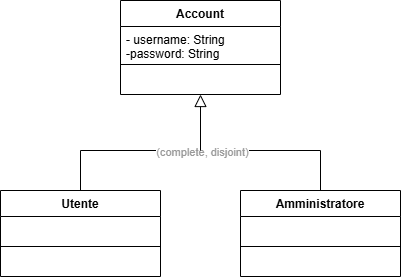

The diagram above was exported from draw.io. Its source (the exported page's mxGraphModel, read from the mxfile embedded in the PNG):
<mxGraphModel dx="1090" dy="671" grid="1" gridSize="10" guides="1" tooltips="1" connect="1" arrows="1" fold="1" page="1" pageScale="1" pageWidth="827" pageHeight="1169" math="0" shadow="0">
  <root>
    <mxCell id="0" />
    <mxCell id="1" parent="0" />
    <mxCell id="nngx8NRhHeNCE_yF9iC6-10" edge="1" parent="1" source="nngx8NRhHeNCE_yF9iC6-1" style="edgeStyle=orthogonalEdgeStyle;rounded=0;orthogonalLoop=1;jettySize=auto;html=1;exitX=0.5;exitY=0;exitDx=0;exitDy=0;entryX=0.5;entryY=0;entryDx=0;entryDy=0;endArrow=none;endFill=0;" target="nngx8NRhHeNCE_yF9iC6-5">
      <mxGeometry relative="1" as="geometry">
        <Array as="points">
          <mxPoint x="280" y="280" />
          <mxPoint x="520" y="280" />
        </Array>
      </mxGeometry>
    </mxCell>
    <mxCell id="nngx8NRhHeNCE_yF9iC6-11" connectable="0" parent="nngx8NRhHeNCE_yF9iC6-10" style="edgeLabel;html=1;align=center;verticalAlign=middle;resizable=0;points=[];" value="&lt;font style=&quot;color: rgb(153, 153, 153);&quot;&gt;(complete, disjoint)&lt;/font&gt;" vertex="1">
      <mxGeometry relative="1" x="0.0063" y="-1" as="geometry">
        <mxPoint as="offset" />
      </mxGeometry>
    </mxCell>
    <mxCell id="nngx8NRhHeNCE_yF9iC6-1" parent="1" style="swimlane;fontStyle=1;align=center;verticalAlign=top;childLayout=stackLayout;horizontal=1;startSize=26;horizontalStack=0;resizeParent=1;resizeParentMax=0;resizeLast=0;collapsible=1;marginBottom=0;whiteSpace=wrap;html=1;" value="Utente" vertex="1">
      <mxGeometry height="86" width="160" x="200" y="320" as="geometry" />
    </mxCell>
    <mxCell id="nngx8NRhHeNCE_yF9iC6-2" parent="nngx8NRhHeNCE_yF9iC6-1" style="text;strokeColor=none;fillColor=none;align=left;verticalAlign=top;spacingLeft=4;spacingRight=4;overflow=hidden;rotatable=0;points=[[0,0.5],[1,0.5]];portConstraint=eastwest;whiteSpace=wrap;html=1;" value="&lt;br&gt;&lt;div&gt;&lt;br&gt;&lt;/div&gt;" vertex="1">
      <mxGeometry height="26" width="160" y="26" as="geometry" />
    </mxCell>
    <mxCell id="nngx8NRhHeNCE_yF9iC6-3" parent="nngx8NRhHeNCE_yF9iC6-1" style="line;strokeWidth=1;fillColor=none;align=left;verticalAlign=middle;spacingTop=-1;spacingLeft=3;spacingRight=3;rotatable=0;labelPosition=right;points=[];portConstraint=eastwest;strokeColor=inherit;" value="" vertex="1">
      <mxGeometry height="8" width="160" y="52" as="geometry" />
    </mxCell>
    <mxCell id="nngx8NRhHeNCE_yF9iC6-4" parent="nngx8NRhHeNCE_yF9iC6-1" style="text;strokeColor=none;fillColor=none;align=left;verticalAlign=top;spacingLeft=4;spacingRight=4;overflow=hidden;rotatable=0;points=[[0,0.5],[1,0.5]];portConstraint=eastwest;whiteSpace=wrap;html=1;" value="&lt;br&gt;&lt;div&gt;&lt;br&gt;&lt;/div&gt;" vertex="1">
      <mxGeometry height="26" width="160" y="60" as="geometry" />
    </mxCell>
    <mxCell id="nngx8NRhHeNCE_yF9iC6-5" parent="1" style="swimlane;fontStyle=1;align=center;verticalAlign=top;childLayout=stackLayout;horizontal=1;startSize=26;horizontalStack=0;resizeParent=1;resizeParentMax=0;resizeLast=0;collapsible=1;marginBottom=0;whiteSpace=wrap;html=1;" value="Amministratore" vertex="1">
      <mxGeometry height="86" width="160" x="440" y="320" as="geometry" />
    </mxCell>
    <mxCell id="nngx8NRhHeNCE_yF9iC6-6" parent="nngx8NRhHeNCE_yF9iC6-5" style="text;strokeColor=none;fillColor=none;align=left;verticalAlign=top;spacingLeft=4;spacingRight=4;overflow=hidden;rotatable=0;points=[[0,0.5],[1,0.5]];portConstraint=eastwest;whiteSpace=wrap;html=1;" value="&lt;br&gt;&lt;div&gt;&lt;br&gt;&lt;/div&gt;" vertex="1">
      <mxGeometry height="26" width="160" y="26" as="geometry" />
    </mxCell>
    <mxCell id="nngx8NRhHeNCE_yF9iC6-7" parent="nngx8NRhHeNCE_yF9iC6-5" style="line;strokeWidth=1;fillColor=none;align=left;verticalAlign=middle;spacingTop=-1;spacingLeft=3;spacingRight=3;rotatable=0;labelPosition=right;points=[];portConstraint=eastwest;strokeColor=inherit;" value="" vertex="1">
      <mxGeometry height="8" width="160" y="52" as="geometry" />
    </mxCell>
    <mxCell id="nngx8NRhHeNCE_yF9iC6-8" parent="nngx8NRhHeNCE_yF9iC6-5" style="text;strokeColor=none;fillColor=none;align=left;verticalAlign=top;spacingLeft=4;spacingRight=4;overflow=hidden;rotatable=0;points=[[0,0.5],[1,0.5]];portConstraint=eastwest;whiteSpace=wrap;html=1;" value="&lt;br&gt;&lt;div&gt;&lt;br&gt;&lt;/div&gt;" vertex="1">
      <mxGeometry height="26" width="160" y="60" as="geometry" />
    </mxCell>
    <mxCell id="nngx8NRhHeNCE_yF9iC6-12" parent="1" style="swimlane;fontStyle=1;align=center;verticalAlign=top;childLayout=stackLayout;horizontal=1;startSize=26;horizontalStack=0;resizeParent=1;resizeParentMax=0;resizeLast=0;collapsible=1;marginBottom=0;whiteSpace=wrap;html=1;" value="Account" vertex="1">
      <mxGeometry height="94" width="160" x="320" y="130" as="geometry" />
    </mxCell>
    <mxCell id="nngx8NRhHeNCE_yF9iC6-13" parent="nngx8NRhHeNCE_yF9iC6-12" style="text;strokeColor=none;fillColor=none;align=left;verticalAlign=top;spacingLeft=4;spacingRight=4;overflow=hidden;rotatable=0;points=[[0,0.5],[1,0.5]];portConstraint=eastwest;whiteSpace=wrap;html=1;" value="- username: String&lt;div&gt;-password: String&lt;/div&gt;" vertex="1">
      <mxGeometry height="34" width="160" y="26" as="geometry" />
    </mxCell>
    <mxCell id="nngx8NRhHeNCE_yF9iC6-14" parent="nngx8NRhHeNCE_yF9iC6-12" style="line;strokeWidth=1;fillColor=none;align=left;verticalAlign=middle;spacingTop=-1;spacingLeft=3;spacingRight=3;rotatable=0;labelPosition=right;points=[];portConstraint=eastwest;strokeColor=inherit;" value="" vertex="1">
      <mxGeometry height="8" width="160" y="60" as="geometry" />
    </mxCell>
    <mxCell id="nngx8NRhHeNCE_yF9iC6-15" parent="nngx8NRhHeNCE_yF9iC6-12" style="text;strokeColor=none;fillColor=none;align=left;verticalAlign=top;spacingLeft=4;spacingRight=4;overflow=hidden;rotatable=0;points=[[0,0.5],[1,0.5]];portConstraint=eastwest;whiteSpace=wrap;html=1;" value="&lt;br&gt;&lt;div&gt;&lt;br&gt;&lt;/div&gt;" vertex="1">
      <mxGeometry height="26" width="160" y="68" as="geometry" />
    </mxCell>
    <mxCell id="nngx8NRhHeNCE_yF9iC6-16" edge="1" parent="1" style="endArrow=block;endSize=10;endFill=0;html=1;rounded=0;" target="nngx8NRhHeNCE_yF9iC6-15" value="">
      <mxGeometry relative="1" width="160" as="geometry">
        <mxPoint x="400" y="280" as="sourcePoint" />
        <mxPoint x="490" y="360" as="targetPoint" />
      </mxGeometry>
    </mxCell>
  </root>
</mxGraphModel>